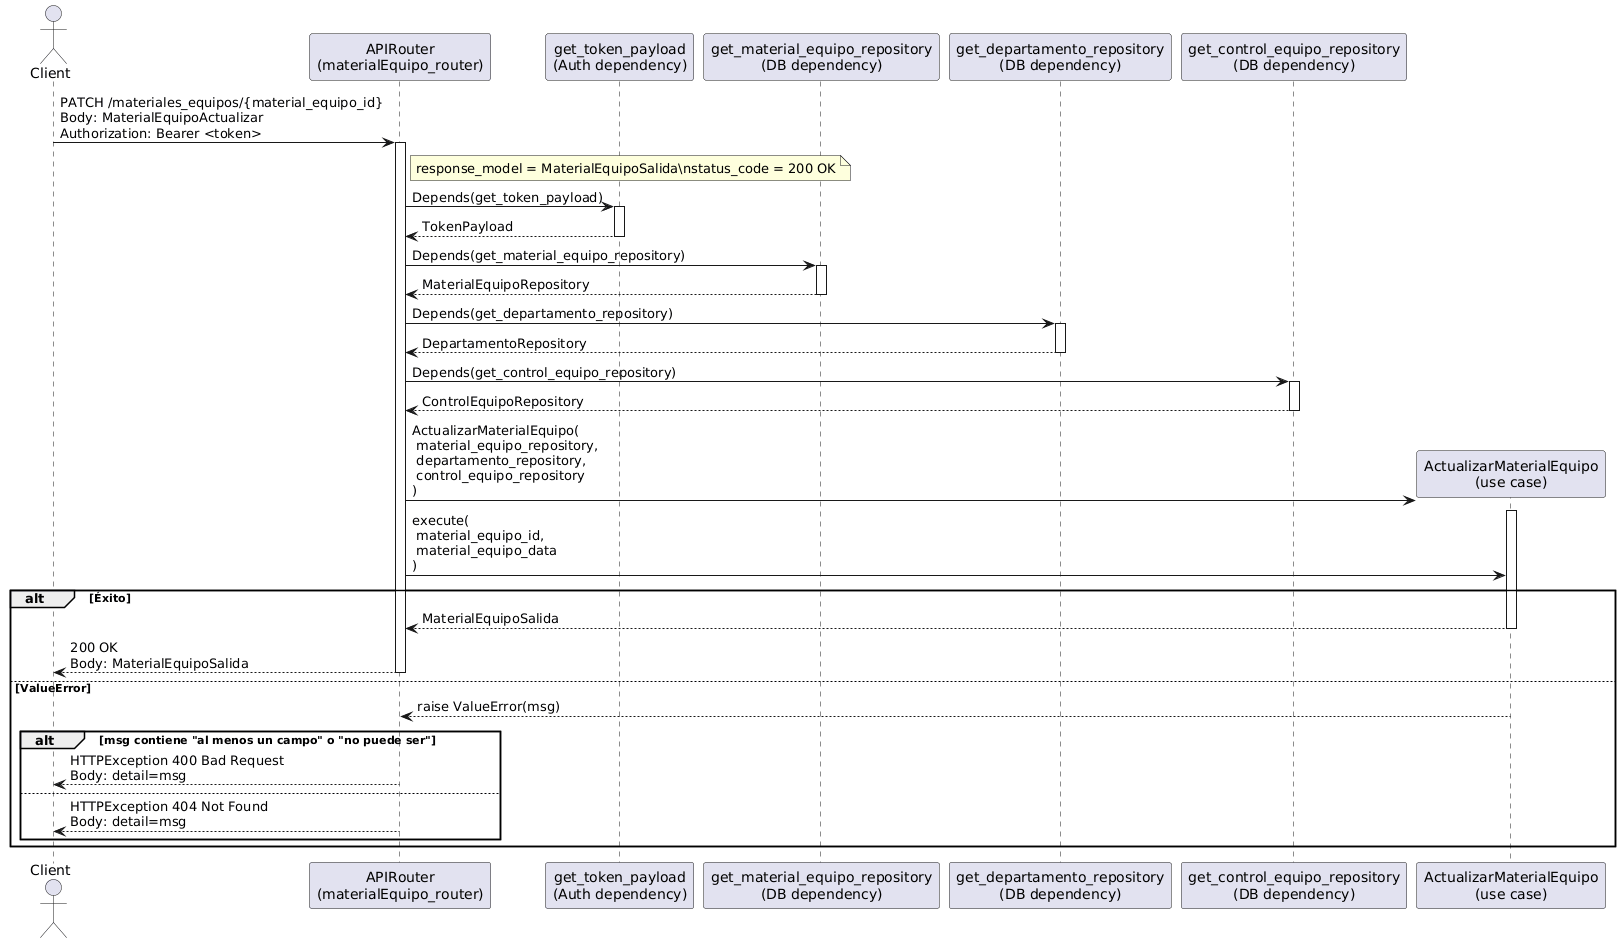

The diagram above was rendered by PlantUML. Its source (embedded in the PNG):
@startuml
actor Client
participant "APIRouter\n(materialEquipo_router)" as Router
participant "get_token_payload\n(Auth dependency)" as GetToken
participant "get_material_equipo_repository\n(DB dependency)" as GetMatRepo
participant "get_departamento_repository\n(DB dependency)" as GetDepRepo
participant "get_control_equipo_repository\n(DB dependency)" as GetCtrlRepo
participant "ActualizarMaterialEquipo\n(use case)" as UseCase

Client -> Router: PATCH /materiales_equipos/{material_equipo_id}\nBody: MaterialEquipoActualizar\nAuthorization: Bearer <token>
activate Router
note right of Router
response_model = MaterialEquipoSalida\nstatus_code = 200 OK
end note

Router -> GetToken: Depends(get_token_payload)
activate GetToken
GetToken --> Router: TokenPayload
deactivate GetToken

Router -> GetMatRepo: Depends(get_material_equipo_repository)
activate GetMatRepo
GetMatRepo --> Router: MaterialEquipoRepository
deactivate GetMatRepo

Router -> GetDepRepo: Depends(get_departamento_repository)
activate GetDepRepo
GetDepRepo --> Router: DepartamentoRepository
deactivate GetDepRepo

Router -> GetCtrlRepo: Depends(get_control_equipo_repository)
activate GetCtrlRepo
GetCtrlRepo --> Router: ControlEquipoRepository
deactivate GetCtrlRepo

create UseCase
Router -> UseCase: ActualizarMaterialEquipo(\n material_equipo_repository,\n departamento_repository,\n control_equipo_repository\n)
activate UseCase

Router -> UseCase: execute(\n material_equipo_id,\n material_equipo_data\n)

alt Éxito
UseCase --> Router: MaterialEquipoSalida
deactivate UseCase
Router --> Client: 200 OK\nBody: MaterialEquipoSalida
deactivate Router
else ValueError
UseCase --> Router: raise ValueError(msg)
deactivate UseCase

alt msg contiene "al menos un campo" o "no puede ser"
Router --> Client: HTTPException 400 Bad Request\nBody: detail=msg
deactivate Router
else
Router --> Client: HTTPException 404 Not Found\nBody: detail=msg
deactivate Router
end
end
@enduml